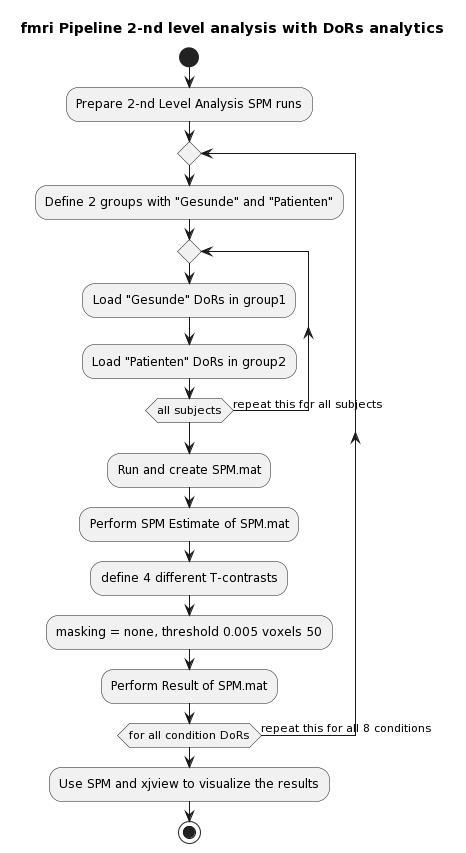

The diagram above was rendered by PlantUML. Its source (embedded in the PNG):
@startuml
title fmri Pipeline 2-nd level analysis with DoRs analytics

start

:Prepare 2-nd Level Analysis SPM runs;
repeat
:Define 2 groups with "Gesunde" and "Patienten";
repeat
:Load "Gesunde" DoRs in group1;
:Load "Patienten" DoRs in group2; 
repeat while (all subjects) is (repeat this for all subjects)
:Run and create SPM.mat;
:Perform SPM Estimate of SPM.mat;
:define 4 different T-contrasts;
:masking = none, threshold 0.005 voxels 50;
:Perform Result of SPM.mat;
repeat while (for all condition DoRs) is (repeat this for all 8 conditions)
:Use SPM and xjview to visualize the results;
stop
@enduml